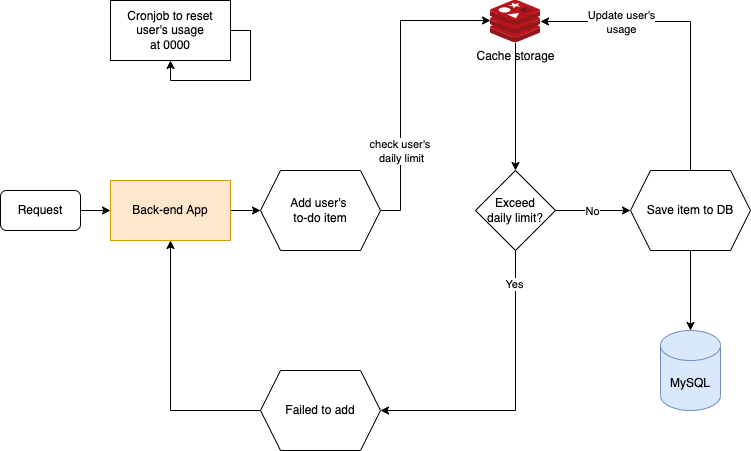

The diagram above was exported from draw.io. Its source (the exported page's mxGraphModel, read from the mxfile embedded in the PNG):
<mxGraphModel dx="1426" dy="743" grid="1" gridSize="10" guides="1" tooltips="1" connect="1" arrows="1" fold="1" page="1" pageScale="1" pageWidth="850" pageHeight="1100" math="0" shadow="0">
  <root>
    <mxCell id="0" />
    <mxCell id="1" parent="0" />
    <mxCell id="IkSHzgedj6dUCeqXX2m7-8" style="edgeStyle=orthogonalEdgeStyle;rounded=0;orthogonalLoop=1;jettySize=auto;html=1;exitX=1;exitY=0.5;exitDx=0;exitDy=0;entryX=0;entryY=0.5;entryDx=0;entryDy=0;" parent="1" source="IkSHzgedj6dUCeqXX2m7-1" target="IkSHzgedj6dUCeqXX2m7-7" edge="1">
      <mxGeometry relative="1" as="geometry" />
    </mxCell>
    <mxCell id="IkSHzgedj6dUCeqXX2m7-1" value="Back-end App" style="rounded=0;whiteSpace=wrap;html=1;fillColor=#ffe6cc;strokeColor=#d79b00;" parent="1" vertex="1">
      <mxGeometry x="150" y="340" width="120" height="60" as="geometry" />
    </mxCell>
    <mxCell id="IkSHzgedj6dUCeqXX2m7-5" value="MySQL" style="shape=cylinder3;whiteSpace=wrap;html=1;boundedLbl=1;backgroundOutline=1;size=15;fillColor=#dae8fc;strokeColor=#6c8ebf;" parent="1" vertex="1">
      <mxGeometry x="700" y="490" width="60" height="80" as="geometry" />
    </mxCell>
    <mxCell id="IkSHzgedj6dUCeqXX2m7-6" value="Cache storage" style="sketch=0;aspect=fixed;html=1;points=[];align=center;image;fontSize=12;image=img/lib/mscae/Cache_Redis_Product.svg;" parent="1" vertex="1">
      <mxGeometry x="530" y="160" width="50" height="42" as="geometry" />
    </mxCell>
    <mxCell id="IkSHzgedj6dUCeqXX2m7-9" style="edgeStyle=orthogonalEdgeStyle;rounded=0;orthogonalLoop=1;jettySize=auto;html=1;exitX=1;exitY=0.5;exitDx=0;exitDy=0;" parent="1" source="IkSHzgedj6dUCeqXX2m7-7" target="IkSHzgedj6dUCeqXX2m7-6" edge="1">
      <mxGeometry relative="1" as="geometry">
        <Array as="points">
          <mxPoint x="440" y="370" />
          <mxPoint x="440" y="180" />
        </Array>
      </mxGeometry>
    </mxCell>
    <mxCell id="IkSHzgedj6dUCeqXX2m7-10" value="check user's &lt;br&gt;daily limit" style="edgeLabel;html=1;align=center;verticalAlign=middle;resizable=0;points=[];" parent="IkSHzgedj6dUCeqXX2m7-9" vertex="1" connectable="0">
      <mxGeometry x="-0.0405" y="1" relative="1" as="geometry">
        <mxPoint x="1" y="64" as="offset" />
      </mxGeometry>
    </mxCell>
    <mxCell id="IkSHzgedj6dUCeqXX2m7-7" value="Add user's &lt;br&gt;to-do item" style="shape=hexagon;perimeter=hexagonPerimeter2;whiteSpace=wrap;html=1;fixedSize=1;" parent="1" vertex="1">
      <mxGeometry x="300" y="330" width="120" height="80" as="geometry" />
    </mxCell>
    <mxCell id="IkSHzgedj6dUCeqXX2m7-13" style="edgeStyle=orthogonalEdgeStyle;rounded=0;orthogonalLoop=1;jettySize=auto;html=1;entryX=0.5;entryY=0;entryDx=0;entryDy=0;" parent="1" source="IkSHzgedj6dUCeqXX2m7-6" target="IkSHzgedj6dUCeqXX2m7-12" edge="1">
      <mxGeometry relative="1" as="geometry" />
    </mxCell>
    <mxCell id="IkSHzgedj6dUCeqXX2m7-14" style="edgeStyle=orthogonalEdgeStyle;rounded=0;orthogonalLoop=1;jettySize=auto;html=1;exitX=1;exitY=0.5;exitDx=0;exitDy=0;entryX=0;entryY=0.5;entryDx=0;entryDy=0;" parent="1" source="IkSHzgedj6dUCeqXX2m7-12" target="IkSHzgedj6dUCeqXX2m7-21" edge="1">
      <mxGeometry relative="1" as="geometry" />
    </mxCell>
    <mxCell id="IkSHzgedj6dUCeqXX2m7-15" value="No" style="edgeLabel;html=1;align=center;verticalAlign=middle;resizable=0;points=[];" parent="IkSHzgedj6dUCeqXX2m7-14" vertex="1" connectable="0">
      <mxGeometry x="-0.0333" relative="1" as="geometry">
        <mxPoint as="offset" />
      </mxGeometry>
    </mxCell>
    <mxCell id="IkSHzgedj6dUCeqXX2m7-16" style="edgeStyle=orthogonalEdgeStyle;rounded=0;orthogonalLoop=1;jettySize=auto;html=1;exitX=0.5;exitY=1;exitDx=0;exitDy=0;entryX=1;entryY=0.5;entryDx=0;entryDy=0;" parent="1" source="IkSHzgedj6dUCeqXX2m7-12" target="IkSHzgedj6dUCeqXX2m7-19" edge="1">
      <mxGeometry relative="1" as="geometry">
        <Array as="points">
          <mxPoint x="555" y="570" />
        </Array>
      </mxGeometry>
    </mxCell>
    <mxCell id="IkSHzgedj6dUCeqXX2m7-18" value="Yes" style="edgeLabel;html=1;align=center;verticalAlign=middle;resizable=0;points=[];" parent="IkSHzgedj6dUCeqXX2m7-16" vertex="1" connectable="0">
      <mxGeometry x="-0.7789" y="-2" relative="1" as="geometry">
        <mxPoint as="offset" />
      </mxGeometry>
    </mxCell>
    <mxCell id="IkSHzgedj6dUCeqXX2m7-12" value="Exceed&lt;br&gt;daily limit?" style="rhombus;whiteSpace=wrap;html=1;" parent="1" vertex="1">
      <mxGeometry x="515" y="330" width="80" height="80" as="geometry" />
    </mxCell>
    <mxCell id="IkSHzgedj6dUCeqXX2m7-20" style="edgeStyle=orthogonalEdgeStyle;rounded=0;orthogonalLoop=1;jettySize=auto;html=1;exitX=0;exitY=0.5;exitDx=0;exitDy=0;entryX=0.5;entryY=1;entryDx=0;entryDy=0;" parent="1" source="IkSHzgedj6dUCeqXX2m7-19" target="IkSHzgedj6dUCeqXX2m7-1" edge="1">
      <mxGeometry relative="1" as="geometry" />
    </mxCell>
    <mxCell id="IkSHzgedj6dUCeqXX2m7-19" value="Failed to add" style="shape=hexagon;perimeter=hexagonPerimeter2;whiteSpace=wrap;html=1;fixedSize=1;" parent="1" vertex="1">
      <mxGeometry x="300" y="530" width="120" height="80" as="geometry" />
    </mxCell>
    <mxCell id="IkSHzgedj6dUCeqXX2m7-22" value="" style="edgeStyle=orthogonalEdgeStyle;rounded=0;orthogonalLoop=1;jettySize=auto;html=1;" parent="1" source="IkSHzgedj6dUCeqXX2m7-21" target="IkSHzgedj6dUCeqXX2m7-5" edge="1">
      <mxGeometry relative="1" as="geometry" />
    </mxCell>
    <mxCell id="IkSHzgedj6dUCeqXX2m7-23" style="edgeStyle=orthogonalEdgeStyle;rounded=0;orthogonalLoop=1;jettySize=auto;html=1;exitX=0.5;exitY=0;exitDx=0;exitDy=0;" parent="1" source="IkSHzgedj6dUCeqXX2m7-21" target="IkSHzgedj6dUCeqXX2m7-6" edge="1">
      <mxGeometry relative="1" as="geometry">
        <mxPoint x="710" y="140" as="targetPoint" />
        <Array as="points">
          <mxPoint x="730" y="181" />
        </Array>
      </mxGeometry>
    </mxCell>
    <mxCell id="IkSHzgedj6dUCeqXX2m7-24" value="Update user's&lt;br&gt;usage" style="edgeLabel;html=1;align=center;verticalAlign=middle;resizable=0;points=[];" parent="IkSHzgedj6dUCeqXX2m7-23" vertex="1" connectable="0">
      <mxGeometry x="-0.2977" y="1" relative="1" as="geometry">
        <mxPoint x="-69" y="-44" as="offset" />
      </mxGeometry>
    </mxCell>
    <mxCell id="IkSHzgedj6dUCeqXX2m7-21" value="Save item to DB" style="shape=hexagon;perimeter=hexagonPerimeter2;whiteSpace=wrap;html=1;fixedSize=1;" parent="1" vertex="1">
      <mxGeometry x="670" y="330" width="120" height="80" as="geometry" />
    </mxCell>
    <mxCell id="IkSHzgedj6dUCeqXX2m7-26" value="Cronjob to reset&lt;br&gt;user's usage&lt;br&gt;at 0000" style="rounded=0;whiteSpace=wrap;html=1;" parent="1" vertex="1">
      <mxGeometry x="150" y="160" width="120" height="60" as="geometry" />
    </mxCell>
    <mxCell id="IkSHzgedj6dUCeqXX2m7-27" style="edgeStyle=orthogonalEdgeStyle;rounded=0;orthogonalLoop=1;jettySize=auto;html=1;exitX=1;exitY=0.5;exitDx=0;exitDy=0;entryX=0.5;entryY=1;entryDx=0;entryDy=0;" parent="1" source="IkSHzgedj6dUCeqXX2m7-26" target="IkSHzgedj6dUCeqXX2m7-26" edge="1">
      <mxGeometry relative="1" as="geometry">
        <mxPoint x="230" y="90" as="targetPoint" />
      </mxGeometry>
    </mxCell>
    <mxCell id="IkSHzgedj6dUCeqXX2m7-31" style="edgeStyle=orthogonalEdgeStyle;rounded=0;orthogonalLoop=1;jettySize=auto;html=1;exitX=1;exitY=0.5;exitDx=0;exitDy=0;entryX=0;entryY=0.5;entryDx=0;entryDy=0;" parent="1" source="IkSHzgedj6dUCeqXX2m7-30" target="IkSHzgedj6dUCeqXX2m7-1" edge="1">
      <mxGeometry relative="1" as="geometry" />
    </mxCell>
    <mxCell id="IkSHzgedj6dUCeqXX2m7-30" value="Request" style="rounded=1;whiteSpace=wrap;html=1;" parent="1" vertex="1">
      <mxGeometry x="40" y="350" width="80" height="40" as="geometry" />
    </mxCell>
  </root>
</mxGraphModel>